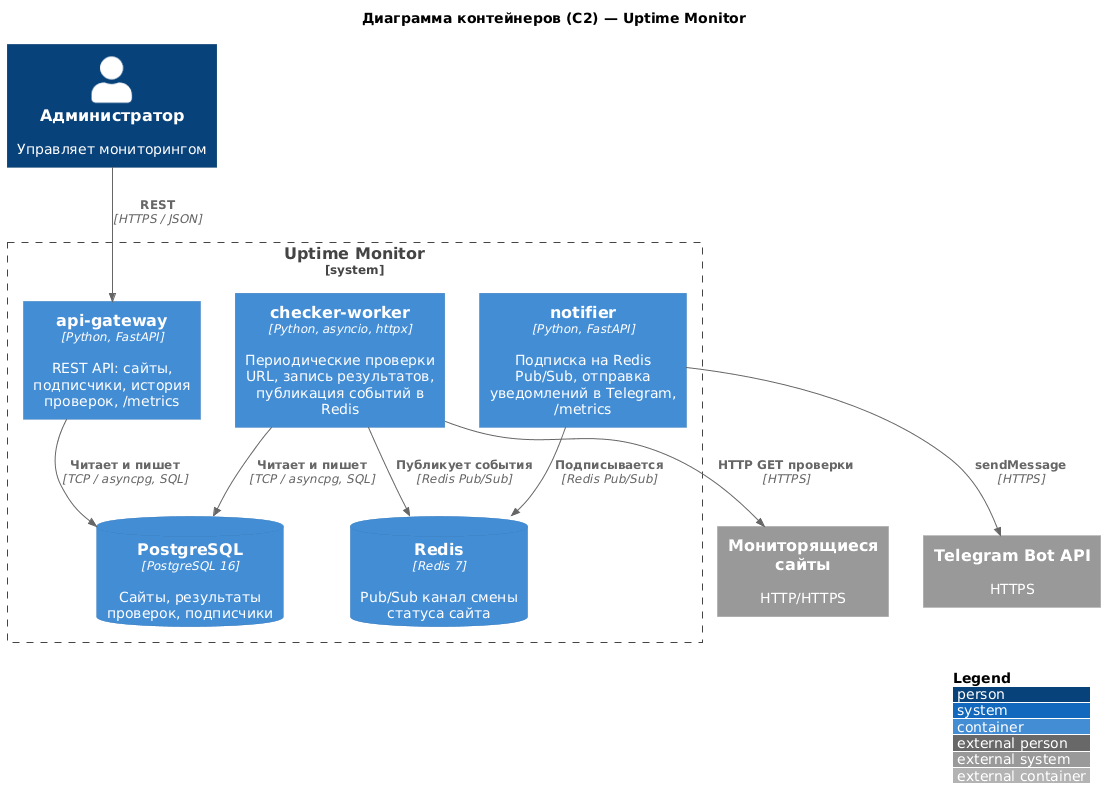

The diagram above was rendered by PlantUML. Its source (embedded in the PNG):
@startuml
!include https://raw.githubusercontent.com/plantuml-stdlib/C4-PlantUML/master/C4_Container.puml

LAYOUT_WITH_LEGEND()

title Диаграмма контейнеров (C2) — Uptime Monitor

Person(admin, "Администратор", "Управляет мониторингом")

System_Boundary(uptime, "Uptime Monitor") {
    Container(api, "api-gateway", "Python, FastAPI", "REST API: сайты, подписчики, история проверок, /metrics")
    Container(checker, "checker-worker", "Python, asyncio, httpx", "Периодические проверки URL, запись результатов, публикация событий в Redis")
    Container(notifier, "notifier", "Python, FastAPI", "Подписка на Redis Pub/Sub, отправка уведомлений в Telegram, /metrics")
    ContainerDb(pg, "PostgreSQL", "PostgreSQL 16", "Сайты, результаты проверок, подписчики")
    ContainerDb(redis, "Redis", "Redis 7", "Pub/Sub канал смены статуса сайта")
}

System_Ext(web, "Мониторящиеся сайты", "HTTP/HTTPS")
System_Ext(tg, "Telegram Bot API", "HTTPS")

Rel(admin, api, "REST", "HTTPS / JSON")
Rel(api, pg, "Читает и пишет", "TCP / asyncpg, SQL")
Rel(checker, pg, "Читает и пишет", "TCP / asyncpg, SQL")
Rel(checker, web, "HTTP GET проверки", "HTTPS")
Rel(checker, redis, "Публикует события", "Redis Pub/Sub")
Rel(notifier, redis, "Подписывается", "Redis Pub/Sub")
Rel(notifier, tg, "sendMessage", "HTTPS")
@enduml